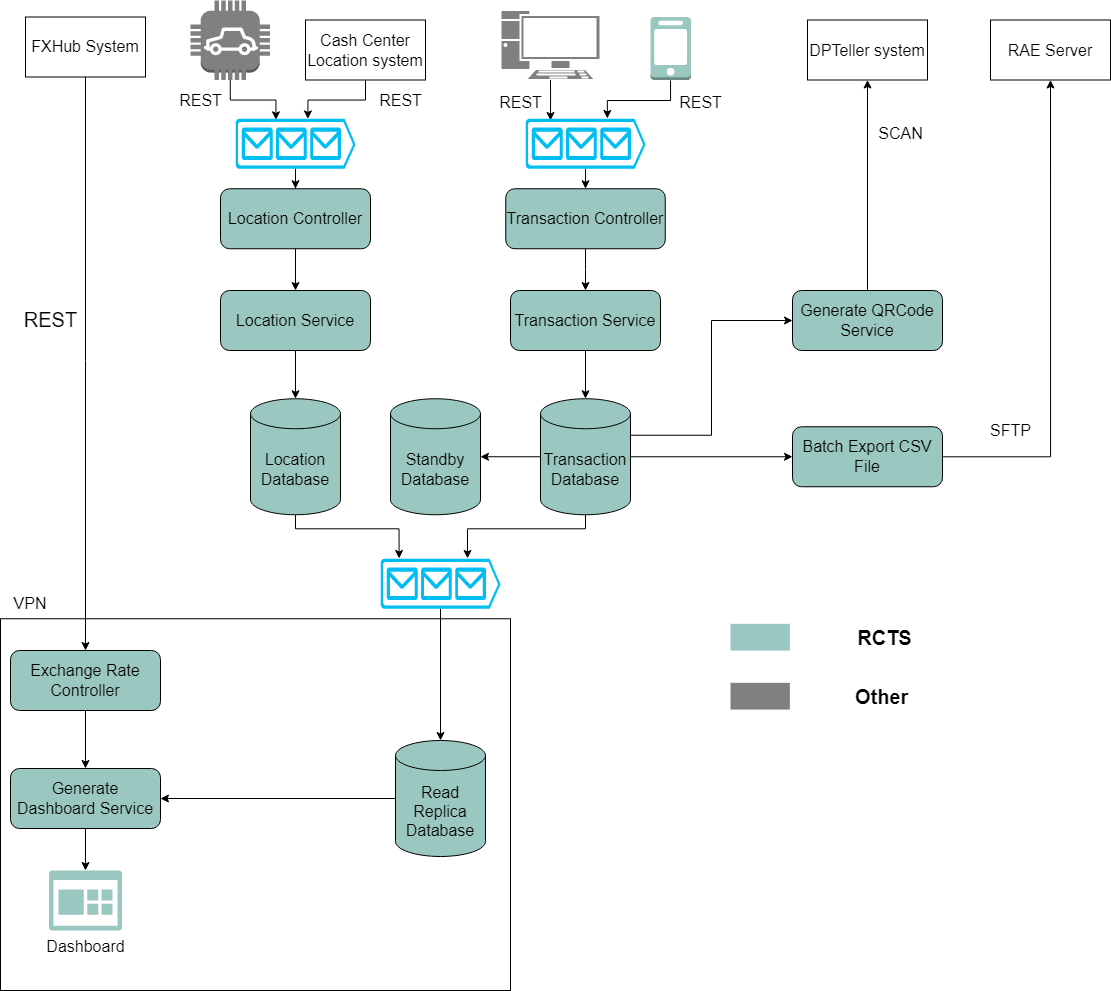

The diagram above was exported from draw.io. Its source (the exported page's mxGraphModel, read from the mxfile embedded in the PNG):
<mxGraphModel dx="1335" dy="692" grid="1" gridSize="10" guides="1" tooltips="1" connect="1" arrows="1" fold="1" page="1" pageScale="1" pageWidth="1654" pageHeight="1169" math="0" shadow="0">
  <root>
    <mxCell id="VXwL6i-4M-MgfaTFJt4K-0" />
    <mxCell id="VXwL6i-4M-MgfaTFJt4K-1" parent="VXwL6i-4M-MgfaTFJt4K-0" />
    <mxCell id="5z1mXz-pRKiZGCkX7pTo-46" value="" style="rounded=0;whiteSpace=wrap;html=1;shadow=0;sketch=0;fontSize=16;strokeColor=#000000;fillColor=none;gradientColor=none;" vertex="1" parent="VXwL6i-4M-MgfaTFJt4K-1">
      <mxGeometry x="220" y="698.25" width="510" height="371.75" as="geometry" />
    </mxCell>
    <mxCell id="5z1mXz-pRKiZGCkX7pTo-19" value="REST" style="edgeStyle=orthogonalEdgeStyle;rounded=0;orthogonalLoop=1;jettySize=auto;html=1;entryX=0.337;entryY=0.022;entryDx=0;entryDy=0;entryPerimeter=0;labelBackgroundColor=none;fontSize=16;" edge="1" parent="VXwL6i-4M-MgfaTFJt4K-1" source="5z1mXz-pRKiZGCkX7pTo-0" target="5z1mXz-pRKiZGCkX7pTo-17">
      <mxGeometry x="-0.5318" y="-30" relative="1" as="geometry">
        <mxPoint x="-30" y="-30" as="offset" />
      </mxGeometry>
    </mxCell>
    <mxCell id="5z1mXz-pRKiZGCkX7pTo-0" value="" style="outlineConnect=0;dashed=0;verticalLabelPosition=bottom;verticalAlign=top;align=center;html=1;shape=mxgraph.aws3.car;fontSize=16;shadow=0;sketch=0;fillColor=#808080;gradientColor=none;strokeColor=#666666;" vertex="1" parent="VXwL6i-4M-MgfaTFJt4K-1">
      <mxGeometry x="410" y="80" width="79.5" height="79.5" as="geometry" />
    </mxCell>
    <mxCell id="5z1mXz-pRKiZGCkX7pTo-1" value="" style="outlineConnect=0;dashed=0;verticalLabelPosition=bottom;verticalAlign=top;align=center;html=1;shape=mxgraph.aws3.mobile_client;fillColor=#9AC7BF;gradientColor=none;shadow=0;sketch=0;fontSize=16;strokeColor=#000000;" vertex="1" parent="VXwL6i-4M-MgfaTFJt4K-1">
      <mxGeometry x="870" y="96.5" width="40.5" height="63" as="geometry" />
    </mxCell>
    <mxCell id="5z1mXz-pRKiZGCkX7pTo-2" value="" style="fontColor=#0066CC;verticalAlign=top;verticalLabelPosition=bottom;labelPosition=center;align=center;html=1;outlineConnect=0;fillColor=#808080;strokeColor=#FFFFFF;gradientColor=none;gradientDirection=north;strokeWidth=2;shape=mxgraph.networks.pc;shadow=0;sketch=0;fontSize=16;" vertex="1" parent="VXwL6i-4M-MgfaTFJt4K-1">
      <mxGeometry x="720" y="89.5" width="100" height="70" as="geometry" />
    </mxCell>
    <mxCell id="5z1mXz-pRKiZGCkX7pTo-21" value="REST" style="edgeStyle=orthogonalEdgeStyle;rounded=0;orthogonalLoop=1;jettySize=auto;html=1;entryX=0.603;entryY=0.004;entryDx=0;entryDy=0;entryPerimeter=0;labelBackgroundColor=none;fontSize=16;" edge="1" parent="VXwL6i-4M-MgfaTFJt4K-1" source="5z1mXz-pRKiZGCkX7pTo-3" target="5z1mXz-pRKiZGCkX7pTo-17">
      <mxGeometry x="-0.5854" y="35" relative="1" as="geometry">
        <mxPoint x="35" y="-35" as="offset" />
      </mxGeometry>
    </mxCell>
    <mxCell id="5z1mXz-pRKiZGCkX7pTo-3" value="Cash Center&lt;br&gt;Location system" style="rounded=0;whiteSpace=wrap;html=1;shadow=0;sketch=0;fontSize=16;strokeColor=#000000;fillColor=default;gradientColor=none;" vertex="1" parent="VXwL6i-4M-MgfaTFJt4K-1">
      <mxGeometry x="525" y="99.5" width="120" height="60" as="geometry" />
    </mxCell>
    <mxCell id="5z1mXz-pRKiZGCkX7pTo-4" value="DPTeller system" style="rounded=0;whiteSpace=wrap;html=1;shadow=0;sketch=0;fontSize=16;strokeColor=#000000;fillColor=default;gradientColor=none;" vertex="1" parent="VXwL6i-4M-MgfaTFJt4K-1">
      <mxGeometry x="1027" y="99.5" width="120" height="60" as="geometry" />
    </mxCell>
    <mxCell id="5z1mXz-pRKiZGCkX7pTo-30" style="edgeStyle=orthogonalEdgeStyle;rounded=0;orthogonalLoop=1;jettySize=auto;html=1;entryX=0.5;entryY=0;entryDx=0;entryDy=0;entryPerimeter=0;labelBackgroundColor=none;fontSize=16;" edge="1" parent="VXwL6i-4M-MgfaTFJt4K-1" source="5z1mXz-pRKiZGCkX7pTo-5" target="5z1mXz-pRKiZGCkX7pTo-10">
      <mxGeometry relative="1" as="geometry" />
    </mxCell>
    <mxCell id="5z1mXz-pRKiZGCkX7pTo-5" value="Location Service" style="rounded=1;whiteSpace=wrap;html=1;shadow=0;sketch=0;fontSize=16;strokeColor=#000000;fillColor=#9AC7BF;gradientColor=none;labelBackgroundColor=none;" vertex="1" parent="VXwL6i-4M-MgfaTFJt4K-1">
      <mxGeometry x="440" y="370" width="150" height="60" as="geometry" />
    </mxCell>
    <mxCell id="5z1mXz-pRKiZGCkX7pTo-28" style="edgeStyle=orthogonalEdgeStyle;rounded=0;orthogonalLoop=1;jettySize=auto;html=1;entryX=0.5;entryY=0;entryDx=0;entryDy=0;entryPerimeter=0;labelBackgroundColor=none;fontSize=16;" edge="1" parent="VXwL6i-4M-MgfaTFJt4K-1" source="5z1mXz-pRKiZGCkX7pTo-6" target="5z1mXz-pRKiZGCkX7pTo-8">
      <mxGeometry relative="1" as="geometry" />
    </mxCell>
    <mxCell id="5z1mXz-pRKiZGCkX7pTo-6" value="Transaction&amp;nbsp;Service" style="rounded=1;whiteSpace=wrap;html=1;shadow=0;sketch=0;fontSize=16;strokeColor=#000000;fillColor=#9AC7BF;gradientColor=none;labelBackgroundColor=none;" vertex="1" parent="VXwL6i-4M-MgfaTFJt4K-1">
      <mxGeometry x="730" y="370" width="150" height="60" as="geometry" />
    </mxCell>
    <mxCell id="5z1mXz-pRKiZGCkX7pTo-27" value="SCAN" style="edgeStyle=orthogonalEdgeStyle;rounded=0;orthogonalLoop=1;jettySize=auto;html=1;entryX=0.5;entryY=1;entryDx=0;entryDy=0;labelBackgroundColor=none;fontSize=16;" edge="1" parent="VXwL6i-4M-MgfaTFJt4K-1" source="5z1mXz-pRKiZGCkX7pTo-7" target="5z1mXz-pRKiZGCkX7pTo-4">
      <mxGeometry x="0.4918" y="-33" relative="1" as="geometry">
        <mxPoint as="offset" />
      </mxGeometry>
    </mxCell>
    <mxCell id="vUELFW86UEP5uo74nwQf-15" style="edgeStyle=orthogonalEdgeStyle;rounded=0;orthogonalLoop=1;jettySize=auto;html=1;labelBackgroundColor=none;fontSize=20;entryX=1;entryY=0;entryDx=0;entryDy=36.5;entryPerimeter=0;strokeColor=default;startArrow=classic;startFill=1;endArrow=none;endFill=0;" edge="1" parent="VXwL6i-4M-MgfaTFJt4K-1" source="5z1mXz-pRKiZGCkX7pTo-7" target="5z1mXz-pRKiZGCkX7pTo-8">
      <mxGeometry relative="1" as="geometry" />
    </mxCell>
    <mxCell id="5z1mXz-pRKiZGCkX7pTo-7" value="Generate QRCode&lt;br&gt;Service" style="rounded=1;whiteSpace=wrap;html=1;shadow=0;sketch=0;fontSize=16;strokeColor=#000000;fillColor=#9AC7BF;gradientColor=none;labelBackgroundColor=none;" vertex="1" parent="VXwL6i-4M-MgfaTFJt4K-1">
      <mxGeometry x="1012" y="370" width="150" height="60" as="geometry" />
    </mxCell>
    <mxCell id="5z1mXz-pRKiZGCkX7pTo-29" style="edgeStyle=orthogonalEdgeStyle;rounded=0;orthogonalLoop=1;jettySize=auto;html=1;labelBackgroundColor=none;fontSize=16;" edge="1" parent="VXwL6i-4M-MgfaTFJt4K-1" source="5z1mXz-pRKiZGCkX7pTo-8" target="5z1mXz-pRKiZGCkX7pTo-9">
      <mxGeometry relative="1" as="geometry" />
    </mxCell>
    <mxCell id="5z1mXz-pRKiZGCkX7pTo-32" style="edgeStyle=orthogonalEdgeStyle;rounded=0;orthogonalLoop=1;jettySize=auto;html=1;entryX=0;entryY=0.5;entryDx=0;entryDy=0;labelBackgroundColor=none;fontSize=16;" edge="1" parent="VXwL6i-4M-MgfaTFJt4K-1" source="5z1mXz-pRKiZGCkX7pTo-8" target="5z1mXz-pRKiZGCkX7pTo-12">
      <mxGeometry relative="1" as="geometry" />
    </mxCell>
    <mxCell id="5z1mXz-pRKiZGCkX7pTo-36" style="edgeStyle=orthogonalEdgeStyle;rounded=0;orthogonalLoop=1;jettySize=auto;html=1;entryX=0.725;entryY=-0.006;entryDx=0;entryDy=0;entryPerimeter=0;labelBackgroundColor=none;fontSize=16;" edge="1" parent="VXwL6i-4M-MgfaTFJt4K-1" source="5z1mXz-pRKiZGCkX7pTo-8" target="5z1mXz-pRKiZGCkX7pTo-18">
      <mxGeometry relative="1" as="geometry">
        <Array as="points">
          <mxPoint x="805" y="608.25" />
          <mxPoint x="687" y="608.25" />
        </Array>
      </mxGeometry>
    </mxCell>
    <mxCell id="5z1mXz-pRKiZGCkX7pTo-8" value="Transaction Database" style="shape=cylinder3;whiteSpace=wrap;html=1;boundedLbl=1;backgroundOutline=1;size=15;shadow=0;sketch=0;fontSize=16;strokeColor=#000000;fillColor=#9AC7BF;gradientColor=none;labelBackgroundColor=none;" vertex="1" parent="VXwL6i-4M-MgfaTFJt4K-1">
      <mxGeometry x="760" y="478.25" width="90" height="116" as="geometry" />
    </mxCell>
    <mxCell id="5z1mXz-pRKiZGCkX7pTo-9" value="Standby&lt;br&gt;Database" style="shape=cylinder3;whiteSpace=wrap;html=1;boundedLbl=1;backgroundOutline=1;size=15;shadow=0;sketch=0;fontSize=16;strokeColor=#000000;fillColor=#9AC7BF;gradientColor=none;labelBackgroundColor=none;" vertex="1" parent="VXwL6i-4M-MgfaTFJt4K-1">
      <mxGeometry x="610" y="478.25" width="90" height="116" as="geometry" />
    </mxCell>
    <mxCell id="5z1mXz-pRKiZGCkX7pTo-35" style="edgeStyle=orthogonalEdgeStyle;rounded=0;orthogonalLoop=1;jettySize=auto;html=1;entryX=0.155;entryY=-0.006;entryDx=0;entryDy=0;entryPerimeter=0;labelBackgroundColor=none;fontSize=16;" edge="1" parent="VXwL6i-4M-MgfaTFJt4K-1" source="5z1mXz-pRKiZGCkX7pTo-10" target="5z1mXz-pRKiZGCkX7pTo-18">
      <mxGeometry relative="1" as="geometry">
        <Array as="points">
          <mxPoint x="515" y="608.25" />
          <mxPoint x="619" y="608.25" />
        </Array>
      </mxGeometry>
    </mxCell>
    <mxCell id="5z1mXz-pRKiZGCkX7pTo-10" value="Location Database" style="shape=cylinder3;whiteSpace=wrap;html=1;boundedLbl=1;backgroundOutline=1;size=15;shadow=0;sketch=0;fontSize=16;strokeColor=#000000;fillColor=#9AC7BF;gradientColor=none;labelBackgroundColor=none;" vertex="1" parent="VXwL6i-4M-MgfaTFJt4K-1">
      <mxGeometry x="470" y="478.25" width="90" height="116" as="geometry" />
    </mxCell>
    <mxCell id="5z1mXz-pRKiZGCkX7pTo-39" style="edgeStyle=orthogonalEdgeStyle;rounded=0;orthogonalLoop=1;jettySize=auto;html=1;entryX=1;entryY=0.5;entryDx=0;entryDy=0;labelBackgroundColor=none;fontSize=16;" edge="1" parent="VXwL6i-4M-MgfaTFJt4K-1" source="5z1mXz-pRKiZGCkX7pTo-11" target="5z1mXz-pRKiZGCkX7pTo-14">
      <mxGeometry relative="1" as="geometry" />
    </mxCell>
    <mxCell id="5z1mXz-pRKiZGCkX7pTo-11" value="Read Replica Database" style="shape=cylinder3;whiteSpace=wrap;html=1;boundedLbl=1;backgroundOutline=1;size=15;shadow=0;sketch=0;fontSize=16;strokeColor=#000000;fillColor=#9AC7BF;gradientColor=none;" vertex="1" parent="VXwL6i-4M-MgfaTFJt4K-1">
      <mxGeometry x="615" y="820" width="90" height="116" as="geometry" />
    </mxCell>
    <mxCell id="5z1mXz-pRKiZGCkX7pTo-34" value="&lt;font style=&quot;font-size: 16px&quot;&gt;SFTP&lt;/font&gt;" style="edgeStyle=orthogonalEdgeStyle;rounded=0;orthogonalLoop=1;jettySize=auto;html=1;entryX=0.5;entryY=1;entryDx=0;entryDy=0;labelBackgroundColor=none;fontSize=16;" edge="1" parent="VXwL6i-4M-MgfaTFJt4K-1" source="5z1mXz-pRKiZGCkX7pTo-12" target="5z1mXz-pRKiZGCkX7pTo-13">
      <mxGeometry x="-0.7195" y="26" relative="1" as="geometry">
        <mxPoint as="offset" />
      </mxGeometry>
    </mxCell>
    <mxCell id="5z1mXz-pRKiZGCkX7pTo-12" value="Batch Export CSV File" style="rounded=1;whiteSpace=wrap;html=1;shadow=0;sketch=0;fontSize=16;strokeColor=#000000;fillColor=#9AC7BF;gradientColor=none;labelBackgroundColor=none;" vertex="1" parent="VXwL6i-4M-MgfaTFJt4K-1">
      <mxGeometry x="1012" y="506.25" width="150" height="60" as="geometry" />
    </mxCell>
    <mxCell id="5z1mXz-pRKiZGCkX7pTo-13" value="RAE Server" style="rounded=0;whiteSpace=wrap;html=1;shadow=0;sketch=0;fontSize=16;strokeColor=#000000;fillColor=default;gradientColor=none;" vertex="1" parent="VXwL6i-4M-MgfaTFJt4K-1">
      <mxGeometry x="1210" y="99.5" width="120" height="60" as="geometry" />
    </mxCell>
    <mxCell id="5z1mXz-pRKiZGCkX7pTo-44" style="edgeStyle=orthogonalEdgeStyle;rounded=0;orthogonalLoop=1;jettySize=auto;html=1;entryX=0.5;entryY=0;entryDx=0;entryDy=0;entryPerimeter=0;labelBackgroundColor=none;fontSize=16;" edge="1" parent="VXwL6i-4M-MgfaTFJt4K-1" source="5z1mXz-pRKiZGCkX7pTo-14" target="5z1mXz-pRKiZGCkX7pTo-43">
      <mxGeometry relative="1" as="geometry" />
    </mxCell>
    <mxCell id="5z1mXz-pRKiZGCkX7pTo-14" value="Generate Dashboard Service" style="rounded=1;whiteSpace=wrap;html=1;shadow=0;sketch=0;fontSize=16;strokeColor=#000000;fillColor=#9AC7BF;gradientColor=none;" vertex="1" parent="VXwL6i-4M-MgfaTFJt4K-1">
      <mxGeometry x="230" y="848" width="150" height="60" as="geometry" />
    </mxCell>
    <mxCell id="vUELFW86UEP5uo74nwQf-14" value="REST" style="edgeStyle=orthogonalEdgeStyle;rounded=0;orthogonalLoop=1;jettySize=auto;html=1;labelBackgroundColor=none;fontSize=20;" edge="1" parent="VXwL6i-4M-MgfaTFJt4K-1" source="5z1mXz-pRKiZGCkX7pTo-15" target="vUELFW86UEP5uo74nwQf-12">
      <mxGeometry x="-0.1508" y="-35" relative="1" as="geometry">
        <mxPoint y="-1" as="offset" />
      </mxGeometry>
    </mxCell>
    <mxCell id="5z1mXz-pRKiZGCkX7pTo-15" value="FXHub System" style="rounded=0;whiteSpace=wrap;html=1;shadow=0;sketch=0;fontSize=16;strokeColor=#000000;fillColor=default;gradientColor=none;" vertex="1" parent="VXwL6i-4M-MgfaTFJt4K-1">
      <mxGeometry x="245" y="96.5" width="120" height="60" as="geometry" />
    </mxCell>
    <mxCell id="5z1mXz-pRKiZGCkX7pTo-26" style="edgeStyle=orthogonalEdgeStyle;rounded=0;orthogonalLoop=1;jettySize=auto;html=1;labelBackgroundColor=none;fontSize=16;" edge="1" parent="VXwL6i-4M-MgfaTFJt4K-1" source="5z1mXz-pRKiZGCkX7pTo-16" target="5z1mXz-pRKiZGCkX7pTo-6">
      <mxGeometry relative="1" as="geometry" />
    </mxCell>
    <mxCell id="gI-mtQLddKlnUBpyD-nV-7" style="edgeStyle=orthogonalEdgeStyle;rounded=0;orthogonalLoop=1;jettySize=auto;html=1;entryX=0.5;entryY=1;entryDx=0;entryDy=0;entryPerimeter=0;labelBackgroundColor=none;fontSize=20;startArrow=classic;startFill=1;endArrow=none;endFill=0;strokeColor=default;" edge="1" parent="VXwL6i-4M-MgfaTFJt4K-1" source="5z1mXz-pRKiZGCkX7pTo-16" target="gI-mtQLddKlnUBpyD-nV-0">
      <mxGeometry relative="1" as="geometry" />
    </mxCell>
    <mxCell id="5z1mXz-pRKiZGCkX7pTo-16" value="Transaction&amp;nbsp;Controller" style="rounded=1;whiteSpace=wrap;html=1;shadow=0;sketch=0;fontSize=16;strokeColor=#000000;fillColor=#9AC7BF;gradientColor=none;labelBackgroundColor=none;" vertex="1" parent="VXwL6i-4M-MgfaTFJt4K-1">
      <mxGeometry x="725.25" y="268.25" width="159.5" height="60" as="geometry" />
    </mxCell>
    <mxCell id="vUELFW86UEP5uo74nwQf-1" style="edgeStyle=orthogonalEdgeStyle;rounded=0;orthogonalLoop=1;jettySize=auto;html=1;entryX=0.5;entryY=0;entryDx=0;entryDy=0;labelBackgroundColor=none;fontSize=16;" edge="1" parent="VXwL6i-4M-MgfaTFJt4K-1" source="5z1mXz-pRKiZGCkX7pTo-17" target="vUELFW86UEP5uo74nwQf-0">
      <mxGeometry relative="1" as="geometry" />
    </mxCell>
    <mxCell id="5z1mXz-pRKiZGCkX7pTo-17" value="" style="verticalLabelPosition=bottom;html=1;verticalAlign=top;align=center;strokeColor=none;fillColor=#00BEF2;shape=mxgraph.azure.queue_generic;pointerEvents=1;shadow=0;sketch=0;fontSize=16;" vertex="1" parent="VXwL6i-4M-MgfaTFJt4K-1">
      <mxGeometry x="455" y="198.25" width="120" height="50" as="geometry" />
    </mxCell>
    <mxCell id="5z1mXz-pRKiZGCkX7pTo-38" style="edgeStyle=orthogonalEdgeStyle;rounded=0;orthogonalLoop=1;jettySize=auto;html=1;labelBackgroundColor=none;fontSize=16;" edge="1" parent="VXwL6i-4M-MgfaTFJt4K-1" source="5z1mXz-pRKiZGCkX7pTo-18" target="5z1mXz-pRKiZGCkX7pTo-11">
      <mxGeometry relative="1" as="geometry" />
    </mxCell>
    <mxCell id="5z1mXz-pRKiZGCkX7pTo-18" value="" style="verticalLabelPosition=bottom;html=1;verticalAlign=top;align=center;strokeColor=none;fillColor=#00BEF2;shape=mxgraph.azure.queue_generic;pointerEvents=1;shadow=0;sketch=0;fontSize=16;" vertex="1" parent="VXwL6i-4M-MgfaTFJt4K-1">
      <mxGeometry x="600" y="638.25" width="120" height="50" as="geometry" />
    </mxCell>
    <mxCell id="5z1mXz-pRKiZGCkX7pTo-43" value="Dashboard" style="sketch=0;pointerEvents=1;shadow=0;dashed=0;html=1;strokeColor=none;labelPosition=center;verticalLabelPosition=bottom;verticalAlign=top;align=center;fillColor=#9AC7BF;shape=mxgraph.mscae.oms.dashboard;fontSize=16;" vertex="1" parent="VXwL6i-4M-MgfaTFJt4K-1">
      <mxGeometry x="268.40999999999997" y="950" width="73.17" height="60" as="geometry" />
    </mxCell>
    <mxCell id="5z1mXz-pRKiZGCkX7pTo-47" value="VPN" style="text;html=1;strokeColor=none;fillColor=none;align=center;verticalAlign=middle;whiteSpace=wrap;rounded=0;shadow=0;sketch=0;fontSize=16;" vertex="1" parent="VXwL6i-4M-MgfaTFJt4K-1">
      <mxGeometry x="220" y="668.25" width="60" height="30" as="geometry" />
    </mxCell>
    <mxCell id="vUELFW86UEP5uo74nwQf-2" style="edgeStyle=orthogonalEdgeStyle;rounded=0;orthogonalLoop=1;jettySize=auto;html=1;entryX=0.5;entryY=0;entryDx=0;entryDy=0;labelBackgroundColor=none;fontSize=16;" edge="1" parent="VXwL6i-4M-MgfaTFJt4K-1" source="vUELFW86UEP5uo74nwQf-0" target="5z1mXz-pRKiZGCkX7pTo-5">
      <mxGeometry relative="1" as="geometry" />
    </mxCell>
    <mxCell id="vUELFW86UEP5uo74nwQf-0" value="Location Controller" style="rounded=1;whiteSpace=wrap;html=1;shadow=0;sketch=0;fontSize=16;strokeColor=#000000;fillColor=#9AC7BF;gradientColor=none;labelBackgroundColor=none;" vertex="1" parent="VXwL6i-4M-MgfaTFJt4K-1">
      <mxGeometry x="440" y="268.25" width="150" height="60" as="geometry" />
    </mxCell>
    <mxCell id="vUELFW86UEP5uo74nwQf-10" value="" style="group" vertex="1" connectable="0" parent="VXwL6i-4M-MgfaTFJt4K-1">
      <mxGeometry x="950" y="698.25" width="190" height="95.88" as="geometry" />
    </mxCell>
    <mxCell id="vUELFW86UEP5uo74nwQf-4" value="" style="rounded=0;whiteSpace=wrap;html=1;shadow=0;labelBackgroundColor=none;sketch=0;fontSize=16;strokeColor=none;fillColor=#9AC7BF;gradientColor=none;" vertex="1" parent="vUELFW86UEP5uo74nwQf-10">
      <mxGeometry y="5.076723076923071" width="59.375" height="26.73576923076923" as="geometry" />
    </mxCell>
    <mxCell id="vUELFW86UEP5uo74nwQf-5" value="&lt;b&gt;&lt;font style=&quot;font-size: 20px&quot;&gt;RCTS&lt;/font&gt;&lt;/b&gt;" style="text;html=1;strokeColor=none;fillColor=none;align=center;verticalAlign=middle;whiteSpace=wrap;rounded=0;shadow=0;labelBackgroundColor=none;sketch=0;fontSize=16;" vertex="1" parent="vUELFW86UEP5uo74nwQf-10">
      <mxGeometry x="118.75" width="71.25" height="36.87692307692308" as="geometry" />
    </mxCell>
    <mxCell id="vUELFW86UEP5uo74nwQf-7" value="" style="rounded=0;whiteSpace=wrap;html=1;shadow=0;labelBackgroundColor=none;sketch=0;fontSize=16;strokeColor=none;fillColor=#808080;gradientColor=none;" vertex="1" parent="vUELFW86UEP5uo74nwQf-10">
      <mxGeometry y="64.07979999999999" width="59.375" height="26.73576923076923" as="geometry" />
    </mxCell>
    <mxCell id="vUELFW86UEP5uo74nwQf-8" value="&lt;font style=&quot;font-size: 20px&quot;&gt;&lt;b&gt;Other&amp;nbsp;&lt;/b&gt;&lt;/font&gt;" style="text;html=1;strokeColor=none;fillColor=none;align=center;verticalAlign=middle;whiteSpace=wrap;rounded=0;shadow=0;labelBackgroundColor=none;sketch=0;fontSize=16;" vertex="1" parent="vUELFW86UEP5uo74nwQf-10">
      <mxGeometry x="118.75" y="59.00307692307692" width="71.25" height="36.87692307692308" as="geometry" />
    </mxCell>
    <mxCell id="vUELFW86UEP5uo74nwQf-13" style="edgeStyle=orthogonalEdgeStyle;rounded=0;orthogonalLoop=1;jettySize=auto;html=1;labelBackgroundColor=none;fontSize=20;" edge="1" parent="VXwL6i-4M-MgfaTFJt4K-1" source="vUELFW86UEP5uo74nwQf-12" target="5z1mXz-pRKiZGCkX7pTo-14">
      <mxGeometry relative="1" as="geometry" />
    </mxCell>
    <mxCell id="vUELFW86UEP5uo74nwQf-12" value="Exchange Rate Controller" style="rounded=1;whiteSpace=wrap;html=1;shadow=0;sketch=0;fontSize=16;strokeColor=#000000;fillColor=#9AC7BF;gradientColor=none;" vertex="1" parent="VXwL6i-4M-MgfaTFJt4K-1">
      <mxGeometry x="229.99" y="730" width="150" height="60" as="geometry" />
    </mxCell>
    <mxCell id="gI-mtQLddKlnUBpyD-nV-8" value="&lt;font style=&quot;font-size: 16px&quot;&gt;REST&lt;/font&gt;" style="edgeStyle=orthogonalEdgeStyle;rounded=0;orthogonalLoop=1;jettySize=auto;html=1;entryX=0.5;entryY=1;entryDx=0;entryDy=0;entryPerimeter=0;labelBackgroundColor=none;fontSize=20;startArrow=classic;startFill=1;endArrow=none;endFill=0;strokeColor=default;exitX=0.208;exitY=0.035;exitDx=0;exitDy=0;exitPerimeter=0;" edge="1" parent="VXwL6i-4M-MgfaTFJt4K-1" source="gI-mtQLddKlnUBpyD-nV-0" target="5z1mXz-pRKiZGCkX7pTo-2">
      <mxGeometry x="-0.0719" y="30" relative="1" as="geometry">
        <mxPoint as="offset" />
      </mxGeometry>
    </mxCell>
    <mxCell id="gI-mtQLddKlnUBpyD-nV-9" value="&lt;font style=&quot;font-size: 16px&quot;&gt;REST&lt;/font&gt;" style="edgeStyle=orthogonalEdgeStyle;rounded=0;orthogonalLoop=1;jettySize=auto;html=1;labelBackgroundColor=none;fontSize=20;startArrow=classic;startFill=1;endArrow=none;endFill=0;strokeColor=default;exitX=0.682;exitY=-0.006;exitDx=0;exitDy=0;exitPerimeter=0;" edge="1" parent="VXwL6i-4M-MgfaTFJt4K-1" source="gI-mtQLddKlnUBpyD-nV-0">
      <mxGeometry x="0.604" y="-30" relative="1" as="geometry">
        <mxPoint x="890" y="160" as="targetPoint" />
        <Array as="points">
          <mxPoint x="827" y="180" />
          <mxPoint x="890" y="180" />
        </Array>
        <mxPoint as="offset" />
      </mxGeometry>
    </mxCell>
    <mxCell id="gI-mtQLddKlnUBpyD-nV-0" value="" style="verticalLabelPosition=bottom;html=1;verticalAlign=top;align=center;strokeColor=none;fillColor=#00BEF2;shape=mxgraph.azure.queue_generic;pointerEvents=1;shadow=0;sketch=0;fontSize=16;" vertex="1" parent="VXwL6i-4M-MgfaTFJt4K-1">
      <mxGeometry x="745" y="198.25" width="120" height="50" as="geometry" />
    </mxCell>
  </root>
</mxGraphModel>